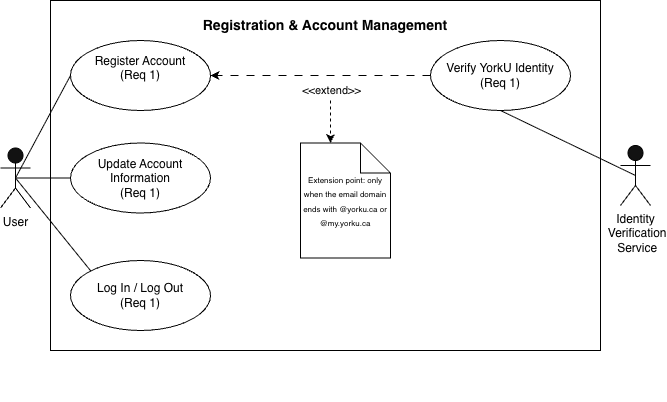

The diagram above was exported from draw.io. Its source (the exported page's mxGraphModel, read from the mxfile embedded in the PNG):
<mxGraphModel dx="783" dy="454" grid="1" gridSize="10" guides="1" tooltips="1" connect="1" arrows="1" fold="1" page="1" pageScale="1" pageWidth="850" pageHeight="1100" background="light-dark(#FFFFFF,#FFFFFF)" math="0" shadow="0">
  <root>
    <mxCell id="0" />
    <mxCell id="1" parent="0" />
    <mxCell id="r2KIM4qVmsFTFeEqyO_l-1" value="" style="rounded=0;whiteSpace=wrap;html=1;fillColor=light-dark(#FFFFFF,#FFFFFF);strokeColor=light-dark(#000000,#000000);fontStyle=1;fontSize=14;" parent="1" vertex="1">
      <mxGeometry x="150" y="80" width="550" height="350" as="geometry" />
    </mxCell>
    <mxCell id="r2KIM4qVmsFTFeEqyO_l-14" value="&lt;font style=&quot;color: light-dark(rgb(0, 0, 0), rgb(0, 0, 0));&quot;&gt;Register Account&lt;/font&gt;&lt;div&gt;&lt;font&gt;&lt;font style=&quot;color: light-dark(rgb(0, 0, 0), rgb(0, 0, 0));&quot;&gt;(Req 1)&lt;/font&gt;&lt;br&gt;&lt;/font&gt;&lt;div&gt;&lt;br&gt;&lt;/div&gt;&lt;/div&gt;" style="ellipse;whiteSpace=wrap;html=1;fillColor=light-dark(#FFFFFF,#FFFFFF);strokeColor=light-dark(#000000,#000000);" parent="1" vertex="1">
      <mxGeometry x="170" y="120" width="140" height="70" as="geometry" />
    </mxCell>
    <mxCell id="r2KIM4qVmsFTFeEqyO_l-20" value="&lt;font style=&quot;color: light-dark(rgb(0, 0, 0), rgb(0, 0, 0));&quot;&gt;&lt;span style=&quot;font-size: 14px;&quot;&gt;&lt;b style=&quot;&quot;&gt;Registration &amp;amp; Account Management&lt;/b&gt;&lt;/span&gt;&lt;/font&gt;" style="text;html=1;whiteSpace=wrap;strokeColor=none;fillColor=none;align=center;verticalAlign=middle;rounded=0;" parent="1" vertex="1">
      <mxGeometry x="270" y="90" width="310" height="30" as="geometry" />
    </mxCell>
    <mxCell id="r2KIM4qVmsFTFeEqyO_l-59" value="" style="endArrow=none;html=1;rounded=0;strokeColor=light-dark(#000000,#000000);" parent="1" edge="1">
      <mxGeometry width="50" height="50" relative="1" as="geometry">
        <mxPoint x="100" y="480" as="sourcePoint" />
        <mxPoint x="100" y="480" as="targetPoint" />
      </mxGeometry>
    </mxCell>
    <mxCell id="HwXxhqtGii21hDaPoDmm-1" value="&lt;font style=&quot;color: light-dark(rgb(0, 0, 0), rgb(0, 0, 0));&quot;&gt;User&lt;/font&gt;" style="shape=umlActor;verticalLabelPosition=bottom;verticalAlign=top;html=1;outlineConnect=0;strokeColor=light-dark(#000000,#000000);" parent="1" vertex="1">
      <mxGeometry x="100" y="227.5" width="30" height="60" as="geometry" />
    </mxCell>
    <mxCell id="HwXxhqtGii21hDaPoDmm-3" value="&lt;font style=&quot;color: light-dark(rgb(0, 0, 0), rgb(0, 0, 0));&quot;&gt;Identity&lt;br&gt;&amp;nbsp;Verification&lt;br&gt;&amp;nbsp;Service&lt;/font&gt;" style="shape=umlActor;verticalLabelPosition=bottom;verticalAlign=top;html=1;outlineConnect=0;strokeColor=light-dark(#000000,#000000);" parent="1" vertex="1">
      <mxGeometry x="720" y="225" width="30" height="60" as="geometry" />
    </mxCell>
    <mxCell id="HwXxhqtGii21hDaPoDmm-4" value="&lt;font style=&quot;color: light-dark(rgb(0, 0, 0), rgb(0, 0, 0));&quot;&gt;Verify YorkU Identity&lt;br&gt;(Req 1)&lt;/font&gt;" style="ellipse;whiteSpace=wrap;html=1;fillColor=light-dark(#FFFFFF,#FFFFFF);strokeColor=light-dark(#000000,#000000);" parent="1" vertex="1">
      <mxGeometry x="530" y="120" width="140" height="70" as="geometry" />
    </mxCell>
    <mxCell id="HwXxhqtGii21hDaPoDmm-5" value="&lt;font style=&quot;color: light-dark(rgb(0, 0, 0), rgb(0, 0, 0));&quot;&gt;Log In / Log Out&lt;br&gt;(Req 1)&lt;/font&gt;" style="ellipse;whiteSpace=wrap;html=1;fillColor=light-dark(#FFFFFF,#FFFFFF);strokeColor=light-dark(#000000,#000000);" parent="1" vertex="1">
      <mxGeometry x="170" y="340" width="140" height="70" as="geometry" />
    </mxCell>
    <mxCell id="HwXxhqtGii21hDaPoDmm-6" value="&lt;font style=&quot;color: light-dark(rgb(0, 0, 0), rgb(0, 0, 0));&quot;&gt;Update Account Information&lt;br&gt;(Req 1)&lt;/font&gt;" style="ellipse;whiteSpace=wrap;html=1;fillColor=light-dark(#FFFFFF,#FFFFFF);strokeColor=light-dark(#000000,#000000);" parent="1" vertex="1">
      <mxGeometry x="170" y="222.5" width="140" height="70" as="geometry" />
    </mxCell>
    <mxCell id="HwXxhqtGii21hDaPoDmm-7" value="" style="endArrow=none;html=1;rounded=0;strokeColor=light-dark(#000000,#000000);entryX=0;entryY=0.5;entryDx=0;entryDy=0;exitX=0.5;exitY=0.5;exitDx=0;exitDy=0;exitPerimeter=0;" parent="1" source="HwXxhqtGii21hDaPoDmm-1" target="r2KIM4qVmsFTFeEqyO_l-14" edge="1">
      <mxGeometry width="50" height="50" relative="1" as="geometry">
        <mxPoint x="130" y="210" as="sourcePoint" />
        <mxPoint x="280" y="250" as="targetPoint" />
      </mxGeometry>
    </mxCell>
    <mxCell id="HwXxhqtGii21hDaPoDmm-9" value="" style="endArrow=none;html=1;rounded=0;strokeColor=light-dark(#000000,#000000);exitX=0.5;exitY=0.5;exitDx=0;exitDy=0;exitPerimeter=0;entryX=0;entryY=0;entryDx=0;entryDy=0;" parent="1" source="HwXxhqtGii21hDaPoDmm-1" target="HwXxhqtGii21hDaPoDmm-5" edge="1">
      <mxGeometry width="50" height="50" relative="1" as="geometry">
        <mxPoint x="105" y="220" as="sourcePoint" />
        <mxPoint x="170" y="165" as="targetPoint" />
      </mxGeometry>
    </mxCell>
    <mxCell id="HwXxhqtGii21hDaPoDmm-10" value="" style="endArrow=none;html=1;rounded=0;strokeColor=light-dark(#000000,#000000);exitX=0.5;exitY=0.5;exitDx=0;exitDy=0;exitPerimeter=0;entryX=0;entryY=0.5;entryDx=0;entryDy=0;" parent="1" source="HwXxhqtGii21hDaPoDmm-1" target="HwXxhqtGii21hDaPoDmm-6" edge="1">
      <mxGeometry width="50" height="50" relative="1" as="geometry">
        <mxPoint x="113" y="226" as="sourcePoint" />
        <mxPoint x="320" y="235" as="targetPoint" />
      </mxGeometry>
    </mxCell>
    <mxCell id="HwXxhqtGii21hDaPoDmm-11" value="" style="endArrow=none;html=1;rounded=0;strokeColor=light-dark(#000000,#000000);entryX=0.5;entryY=1;entryDx=0;entryDy=0;exitX=0.5;exitY=0.5;exitDx=0;exitDy=0;exitPerimeter=0;" parent="1" source="HwXxhqtGii21hDaPoDmm-3" target="HwXxhqtGii21hDaPoDmm-4" edge="1">
      <mxGeometry width="50" height="50" relative="1" as="geometry">
        <mxPoint x="150" y="380" as="sourcePoint" />
        <mxPoint x="215" y="310" as="targetPoint" />
      </mxGeometry>
    </mxCell>
    <mxCell id="HwXxhqtGii21hDaPoDmm-12" value="" style="endArrow=classic;html=1;rounded=0;strokeColor=light-dark(#000000,#000000);dashed=1;dashPattern=8 8;exitX=0;exitY=0.5;exitDx=0;exitDy=0;entryX=1;entryY=0.5;entryDx=0;entryDy=0;" parent="1" source="HwXxhqtGii21hDaPoDmm-4" target="r2KIM4qVmsFTFeEqyO_l-14" edge="1">
      <mxGeometry width="50" height="50" relative="1" as="geometry">
        <mxPoint x="220" y="340" as="sourcePoint" />
        <mxPoint x="270" y="290" as="targetPoint" />
      </mxGeometry>
    </mxCell>
    <mxCell id="HwXxhqtGii21hDaPoDmm-13" value="&lt;font style=&quot;color: light-dark(rgb(0, 0, 0), rgb(0, 0, 0)); background-color: light-dark(rgb(255, 255, 255), rgb(255, 255, 255)); line-height: 0%;&quot;&gt;&amp;lt;&amp;lt;extend&amp;gt;&amp;gt;&lt;/font&gt;" style="edgeLabel;html=1;align=center;verticalAlign=middle;resizable=0;points=[];rotation=0;" parent="HwXxhqtGii21hDaPoDmm-12" vertex="1" connectable="0">
      <mxGeometry x="0.1767" y="-1" relative="1" as="geometry">
        <mxPoint x="30" y="16" as="offset" />
      </mxGeometry>
    </mxCell>
    <mxCell id="HwXxhqtGii21hDaPoDmm-14" value="&lt;font style=&quot;color: light-dark(rgb(0, 0, 0), rgb(0, 0, 0)); font-size: 8px;&quot;&gt;Extension point: only when the email domain ends with @yorku.ca or @my.yorku.ca&lt;/font&gt;" style="shape=note;whiteSpace=wrap;html=1;backgroundOutline=1;darkOpacity=0.05;strokeColor=light-dark(#000000,#000000);fillColor=none;" parent="1" vertex="1">
      <mxGeometry x="400" y="222.5" width="90" height="115" as="geometry" />
    </mxCell>
    <mxCell id="HwXxhqtGii21hDaPoDmm-18" value="" style="endArrow=classic;html=1;rounded=0;strokeColor=light-dark(#000000,#000000);dashed=1;entryX=0;entryY=0;entryDx=30;entryDy=0;entryPerimeter=0;" parent="1" target="HwXxhqtGii21hDaPoDmm-14" edge="1">
      <mxGeometry width="50" height="50" relative="1" as="geometry">
        <mxPoint x="430" y="180" as="sourcePoint" />
        <mxPoint x="480" y="250" as="targetPoint" />
      </mxGeometry>
    </mxCell>
    <mxCell id="GtKVwmp8aET7GjUxkdAj-1" value="Text" style="text;html=1;whiteSpace=wrap;strokeColor=none;fillColor=none;align=center;verticalAlign=middle;rounded=0;" vertex="1" parent="1">
      <mxGeometry x="600" y="350" width="90" height="70" as="geometry" />
    </mxCell>
  </root>
</mxGraphModel>